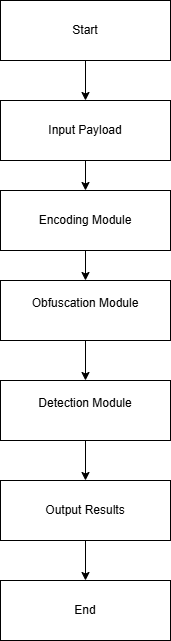

The diagram above was exported from draw.io. Its source (the exported page's mxGraphModel, read from the mxfile embedded in the PNG):
<mxGraphModel dx="1389" dy="749" grid="1" gridSize="10" guides="1" tooltips="1" connect="1" arrows="1" fold="1" page="1" pageScale="1" pageWidth="850" pageHeight="1100" math="0" shadow="0">
  <root>
    <mxCell id="0" />
    <mxCell id="1" parent="0" />
    <mxCell id="-9n18ObNsRqnTBQxwdCQ-9" edge="1" parent="1" source="-9n18ObNsRqnTBQxwdCQ-1" style="edgeStyle=orthogonalEdgeStyle;rounded=0;orthogonalLoop=1;jettySize=auto;html=1;exitX=0.5;exitY=1;exitDx=0;exitDy=0;" target="-9n18ObNsRqnTBQxwdCQ-2">
      <mxGeometry relative="1" as="geometry" />
    </mxCell>
    <mxCell id="-9n18ObNsRqnTBQxwdCQ-1" parent="1" style="rounded=0;whiteSpace=wrap;html=1;" value="Start" vertex="1">
      <mxGeometry height="60" width="170" x="310" y="20" as="geometry" />
    </mxCell>
    <mxCell id="-9n18ObNsRqnTBQxwdCQ-10" edge="1" parent="1" source="-9n18ObNsRqnTBQxwdCQ-2" style="edgeStyle=orthogonalEdgeStyle;rounded=0;orthogonalLoop=1;jettySize=auto;html=1;" target="-9n18ObNsRqnTBQxwdCQ-3" value="">
      <mxGeometry relative="1" as="geometry" />
    </mxCell>
    <mxCell id="-9n18ObNsRqnTBQxwdCQ-2" parent="1" style="rounded=0;whiteSpace=wrap;html=1;" value="Input Payload" vertex="1">
      <mxGeometry height="60" width="170" x="310" y="120" as="geometry" />
    </mxCell>
    <mxCell id="-9n18ObNsRqnTBQxwdCQ-11" edge="1" parent="1" source="-9n18ObNsRqnTBQxwdCQ-3" style="edgeStyle=orthogonalEdgeStyle;rounded=0;orthogonalLoop=1;jettySize=auto;html=1;" target="-9n18ObNsRqnTBQxwdCQ-4" value="">
      <mxGeometry relative="1" as="geometry" />
    </mxCell>
    <mxCell id="-9n18ObNsRqnTBQxwdCQ-3" parent="1" style="rounded=0;whiteSpace=wrap;html=1;" value="Encoding Module" vertex="1">
      <mxGeometry height="60" width="170" x="310" y="210" as="geometry" />
    </mxCell>
    <mxCell id="-9n18ObNsRqnTBQxwdCQ-12" edge="1" parent="1" source="-9n18ObNsRqnTBQxwdCQ-4" style="edgeStyle=orthogonalEdgeStyle;rounded=0;orthogonalLoop=1;jettySize=auto;html=1;exitX=0.5;exitY=1;exitDx=0;exitDy=0;entryX=0.5;entryY=0;entryDx=0;entryDy=0;" target="-9n18ObNsRqnTBQxwdCQ-5">
      <mxGeometry relative="1" as="geometry" />
    </mxCell>
    <mxCell id="-9n18ObNsRqnTBQxwdCQ-4" parent="1" style="rounded=0;whiteSpace=wrap;html=1;" value="&#10;Obfuscation Module&#10;&#10;" vertex="1">
      <mxGeometry height="60" width="170" x="310" y="300" as="geometry" />
    </mxCell>
    <mxCell id="-9n18ObNsRqnTBQxwdCQ-13" edge="1" parent="1" source="-9n18ObNsRqnTBQxwdCQ-5" style="edgeStyle=orthogonalEdgeStyle;rounded=0;orthogonalLoop=1;jettySize=auto;html=1;exitX=0.5;exitY=1;exitDx=0;exitDy=0;entryX=0.5;entryY=0;entryDx=0;entryDy=0;" target="-9n18ObNsRqnTBQxwdCQ-6">
      <mxGeometry relative="1" as="geometry" />
    </mxCell>
    <mxCell id="-9n18ObNsRqnTBQxwdCQ-5" parent="1" style="rounded=0;whiteSpace=wrap;html=1;" value="&#10;Detection Module&#10;&#10;" vertex="1">
      <mxGeometry height="60" width="170" x="310" y="400" as="geometry" />
    </mxCell>
    <mxCell id="-9n18ObNsRqnTBQxwdCQ-14" edge="1" parent="1" source="-9n18ObNsRqnTBQxwdCQ-6" style="edgeStyle=orthogonalEdgeStyle;rounded=0;orthogonalLoop=1;jettySize=auto;html=1;exitX=0.5;exitY=1;exitDx=0;exitDy=0;entryX=0.5;entryY=0;entryDx=0;entryDy=0;" target="-9n18ObNsRqnTBQxwdCQ-7">
      <mxGeometry relative="1" as="geometry" />
    </mxCell>
    <mxCell id="-9n18ObNsRqnTBQxwdCQ-6" parent="1" style="rounded=0;whiteSpace=wrap;html=1;" value="Output Results" vertex="1">
      <mxGeometry height="60" width="170" x="310" y="500" as="geometry" />
    </mxCell>
    <mxCell id="-9n18ObNsRqnTBQxwdCQ-7" parent="1" style="rounded=0;whiteSpace=wrap;html=1;" value="End" vertex="1">
      <mxGeometry height="60" width="170" x="310" y="600" as="geometry" />
    </mxCell>
  </root>
</mxGraphModel>